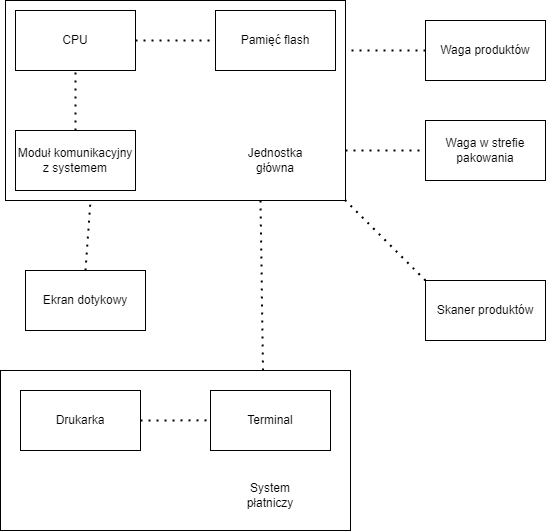

The diagram above was exported from draw.io. Its source (the exported page's mxGraphModel, read from the mxfile embedded in the PNG):
<mxGraphModel dx="1434" dy="819" grid="1" gridSize="10" guides="1" tooltips="1" connect="1" arrows="1" fold="1" page="1" pageScale="1" pageWidth="827" pageHeight="1169" math="0" shadow="0">
  <root>
    <mxCell id="0" />
    <mxCell id="1" parent="0" />
    <mxCell id="ANlCoUeU3_OjDGb0ZGCf-1" value="CPU" style="rounded=0;whiteSpace=wrap;html=1;" parent="1" vertex="1">
      <mxGeometry x="80" y="40" width="120" height="60" as="geometry" />
    </mxCell>
    <mxCell id="ANlCoUeU3_OjDGb0ZGCf-2" value="Pamięć flash" style="rounded=0;whiteSpace=wrap;html=1;" parent="1" vertex="1">
      <mxGeometry x="280" y="40" width="120" height="60" as="geometry" />
    </mxCell>
    <mxCell id="ANlCoUeU3_OjDGb0ZGCf-3" value="Moduł komunikacyjny z systemem" style="rounded=0;whiteSpace=wrap;html=1;" parent="1" vertex="1">
      <mxGeometry x="80" y="160" width="120" height="60" as="geometry" />
    </mxCell>
    <mxCell id="ANlCoUeU3_OjDGb0ZGCf-4" value="" style="endArrow=none;dashed=1;html=1;dashPattern=1 3;strokeWidth=2;rounded=0;entryX=0.5;entryY=1;entryDx=0;entryDy=0;exitX=0.5;exitY=0;exitDx=0;exitDy=0;" parent="1" source="ANlCoUeU3_OjDGb0ZGCf-3" target="ANlCoUeU3_OjDGb0ZGCf-1" edge="1">
      <mxGeometry width="50" height="50" relative="1" as="geometry">
        <mxPoint x="220" y="220" as="sourcePoint" />
        <mxPoint x="270" y="170" as="targetPoint" />
      </mxGeometry>
    </mxCell>
    <mxCell id="ANlCoUeU3_OjDGb0ZGCf-5" value="" style="endArrow=none;dashed=1;html=1;dashPattern=1 3;strokeWidth=2;rounded=0;exitX=1;exitY=0.5;exitDx=0;exitDy=0;entryX=0;entryY=0.5;entryDx=0;entryDy=0;" parent="1" source="ANlCoUeU3_OjDGb0ZGCf-1" target="ANlCoUeU3_OjDGb0ZGCf-2" edge="1">
      <mxGeometry width="50" height="50" relative="1" as="geometry">
        <mxPoint x="220" y="220" as="sourcePoint" />
        <mxPoint x="270" y="170" as="targetPoint" />
      </mxGeometry>
    </mxCell>
    <mxCell id="ANlCoUeU3_OjDGb0ZGCf-6" value="" style="rounded=0;whiteSpace=wrap;html=1;fillColor=none;" parent="1" vertex="1">
      <mxGeometry x="70" y="30" width="340" height="200" as="geometry" />
    </mxCell>
    <mxCell id="ANlCoUeU3_OjDGb0ZGCf-7" value="Jednostka główna" style="text;html=1;strokeColor=none;fillColor=none;align=center;verticalAlign=middle;whiteSpace=wrap;rounded=0;" parent="1" vertex="1">
      <mxGeometry x="310" y="175" width="60" height="30" as="geometry" />
    </mxCell>
    <mxCell id="ANlCoUeU3_OjDGb0ZGCf-8" value="Ekran dotykowy" style="rounded=0;whiteSpace=wrap;html=1;" parent="1" vertex="1">
      <mxGeometry x="90" y="300" width="120" height="60" as="geometry" />
    </mxCell>
    <mxCell id="ANlCoUeU3_OjDGb0ZGCf-9" value="" style="endArrow=none;dashed=1;html=1;dashPattern=1 3;strokeWidth=2;rounded=0;exitX=0.5;exitY=0;exitDx=0;exitDy=0;entryX=0.25;entryY=1;entryDx=0;entryDy=0;" parent="1" source="ANlCoUeU3_OjDGb0ZGCf-8" target="ANlCoUeU3_OjDGb0ZGCf-6" edge="1">
      <mxGeometry width="50" height="50" relative="1" as="geometry">
        <mxPoint x="220" y="270" as="sourcePoint" />
        <mxPoint x="270" y="220" as="targetPoint" />
      </mxGeometry>
    </mxCell>
    <mxCell id="ANlCoUeU3_OjDGb0ZGCf-10" value="Waga produktów" style="rounded=0;whiteSpace=wrap;html=1;strokeColor=default;" parent="1" vertex="1">
      <mxGeometry x="490" y="50" width="120" height="60" as="geometry" />
    </mxCell>
    <mxCell id="ANlCoUeU3_OjDGb0ZGCf-11" value="Waga w strefie pakowania" style="rounded=0;whiteSpace=wrap;html=1;" parent="1" vertex="1">
      <mxGeometry x="490" y="150" width="120" height="60" as="geometry" />
    </mxCell>
    <mxCell id="ANlCoUeU3_OjDGb0ZGCf-12" value="" style="endArrow=none;dashed=1;html=1;dashPattern=1 3;strokeWidth=2;rounded=0;entryX=1;entryY=0.25;entryDx=0;entryDy=0;exitX=0;exitY=0.5;exitDx=0;exitDy=0;" parent="1" source="ANlCoUeU3_OjDGb0ZGCf-10" target="ANlCoUeU3_OjDGb0ZGCf-6" edge="1">
      <mxGeometry width="50" height="50" relative="1" as="geometry">
        <mxPoint x="300" y="220" as="sourcePoint" />
        <mxPoint x="350" y="170" as="targetPoint" />
      </mxGeometry>
    </mxCell>
    <mxCell id="ANlCoUeU3_OjDGb0ZGCf-13" value="" style="endArrow=none;dashed=1;html=1;dashPattern=1 3;strokeWidth=2;rounded=0;exitX=1;exitY=0.75;exitDx=0;exitDy=0;entryX=0;entryY=0.5;entryDx=0;entryDy=0;" parent="1" source="ANlCoUeU3_OjDGb0ZGCf-6" target="ANlCoUeU3_OjDGb0ZGCf-11" edge="1">
      <mxGeometry width="50" height="50" relative="1" as="geometry">
        <mxPoint x="300" y="220" as="sourcePoint" />
        <mxPoint x="350" y="170" as="targetPoint" />
      </mxGeometry>
    </mxCell>
    <mxCell id="ANlCoUeU3_OjDGb0ZGCf-16" value="" style="rounded=0;whiteSpace=wrap;html=1;fillColor=none;" parent="1" vertex="1">
      <mxGeometry x="65" y="400" width="350" height="160" as="geometry" />
    </mxCell>
    <mxCell id="ANlCoUeU3_OjDGb0ZGCf-17" value="Drukarka" style="rounded=0;whiteSpace=wrap;html=1;" parent="1" vertex="1">
      <mxGeometry x="85" y="420" width="120" height="60" as="geometry" />
    </mxCell>
    <mxCell id="ANlCoUeU3_OjDGb0ZGCf-18" value="Terminal" style="rounded=0;whiteSpace=wrap;html=1;" parent="1" vertex="1">
      <mxGeometry x="275" y="420" width="120" height="60" as="geometry" />
    </mxCell>
    <mxCell id="ANlCoUeU3_OjDGb0ZGCf-19" value="System płatniczy" style="text;html=1;strokeColor=none;fillColor=none;align=center;verticalAlign=middle;whiteSpace=wrap;rounded=0;" parent="1" vertex="1">
      <mxGeometry x="305" y="510" width="60" height="30" as="geometry" />
    </mxCell>
    <mxCell id="ANlCoUeU3_OjDGb0ZGCf-20" value="" style="endArrow=none;dashed=1;html=1;dashPattern=1 3;strokeWidth=2;rounded=0;exitX=0.75;exitY=0;exitDx=0;exitDy=0;entryX=0.75;entryY=1;entryDx=0;entryDy=0;" parent="1" source="ANlCoUeU3_OjDGb0ZGCf-16" target="ANlCoUeU3_OjDGb0ZGCf-6" edge="1">
      <mxGeometry width="50" height="50" relative="1" as="geometry">
        <mxPoint x="300" y="270" as="sourcePoint" />
        <mxPoint x="350" y="220" as="targetPoint" />
      </mxGeometry>
    </mxCell>
    <mxCell id="ANlCoUeU3_OjDGb0ZGCf-22" value="" style="endArrow=none;dashed=1;html=1;dashPattern=1 3;strokeWidth=2;rounded=0;exitX=1;exitY=0.5;exitDx=0;exitDy=0;entryX=-0.026;entryY=0.498;entryDx=0;entryDy=0;entryPerimeter=0;" parent="1" source="ANlCoUeU3_OjDGb0ZGCf-17" target="ANlCoUeU3_OjDGb0ZGCf-18" edge="1">
      <mxGeometry width="50" height="50" relative="1" as="geometry">
        <mxPoint x="300" y="390" as="sourcePoint" />
        <mxPoint x="350" y="340" as="targetPoint" />
      </mxGeometry>
    </mxCell>
    <mxCell id="ANlCoUeU3_OjDGb0ZGCf-23" value="Skaner produktów" style="rounded=0;whiteSpace=wrap;html=1;" parent="1" vertex="1">
      <mxGeometry x="490" y="310" width="120" height="60" as="geometry" />
    </mxCell>
    <mxCell id="ANlCoUeU3_OjDGb0ZGCf-24" value="" style="endArrow=none;dashed=1;html=1;dashPattern=1 3;strokeWidth=2;rounded=0;entryX=1;entryY=1;entryDx=0;entryDy=0;exitX=0;exitY=0;exitDx=0;exitDy=0;" parent="1" source="ANlCoUeU3_OjDGb0ZGCf-23" target="ANlCoUeU3_OjDGb0ZGCf-6" edge="1">
      <mxGeometry width="50" height="50" relative="1" as="geometry">
        <mxPoint x="300" y="330" as="sourcePoint" />
        <mxPoint x="350" y="280" as="targetPoint" />
      </mxGeometry>
    </mxCell>
  </root>
</mxGraphModel>